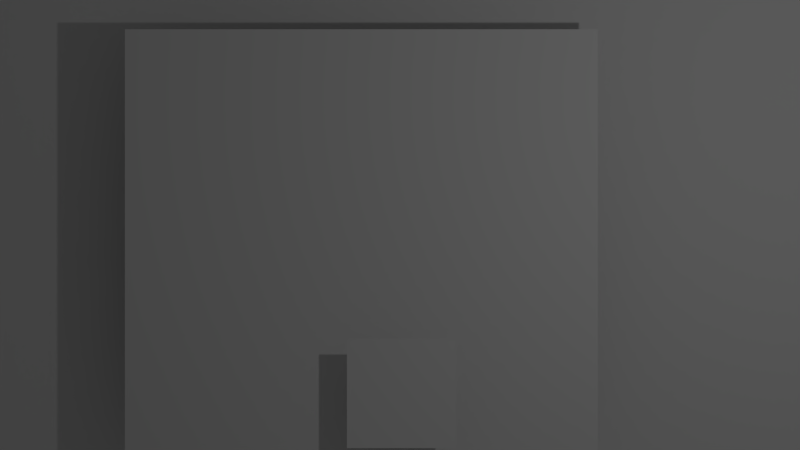 # Source: default.blend  (saved by Blender 2.76.0; exported with 4.5.12 LTS)
import bpy
from mathutils import Matrix  # noqa: F401  (used for matrix-valued properties, if any)

bpy.ops.wm.read_factory_settings(use_empty=True)
scene = bpy.context.scene
scene.name = 'Scene'

# ---- collections
col_collection_1 = bpy.data.collections.new('Collection 1'); scene.collection.children.link(col_collection_1)

# ---- materials (node trees are filled in below, after node groups)
mat_classroom = bpy.data.materials.new('classroom')
mat_classroom.alpha_threshold = 0.0
mat_classroom.use_transparent_shadow = False
mat_classroom.roughness = 0.5
mat_anime_girl_head = bpy.data.materials.new('anime-girl-head')
mat_anime_girl_head.alpha_threshold = 0.0
mat_anime_girl_head.use_transparent_shadow = False
mat_anime_girl_head.roughness = 0.5
mat_anime_mouths = bpy.data.materials.new('anime-mouths')
mat_anime_mouths.alpha_threshold = 0.0
mat_anime_mouths.use_transparent_shadow = False
mat_anime_mouths.roughness = 0.5

# ---- material node trees

# ---- world
world_world = bpy.data.worlds.new('World'); scene.world = world_world
world_world.color = (0.05088, 0.05088, 0.05088)
world_world.use_sun_shadow = False
world_world.sun_shadow_jitter_overblur = 0.0
world_world.cycles.sampling_method = 'MANUAL'
world_world.cycles.sample_map_resolution = 256

# ---- cameras
cam_camera = bpy.data.cameras.new('Camera')
cam_camera.type = 'ORTHO'
cam_camera.clip_end = 100.0
cam_camera.lens = 35.0
cam_camera.sensor_width = 32.0
cam_camera.sensor_height = 18.0
cam_camera.ortho_scale = 7.314
cam_camera.dof.focus_distance = 0.0
cam_camera.dof.aperture_fstop = 128.0

# ---- lights
light_lamp = bpy.data.lights.new('Lamp', 'POINT')
light_lamp.transmission_factor = 0.0
light_lamp.cutoff_distance = 30.0
light_lamp.energy = 100.0
light_lamp.shadow_buffer_clip_start = 1.001
light_lamp.shadow_soft_size = 0.1
light_lamp.shadow_maximum_resolution = 0.006
light_lamp.use_absolute_resolution = True
light_lamp.cycles.use_multiple_importance_sampling = False

# ---- meshes
me_classroom = bpy.data.meshes.new('classroom')
me_classroom.from_pydata([(-0.8, -0.5, 0.0), (0.8, -0.5, 0.0), (-0.8, 0.5, 0.0), (0.8, 0.5, 0.0)], [], [(0, 1, 3, 2)])
_uv = me_classroom.uv_layers.new(name='UVMap')
_uv.uv.foreach_set('vector', [0.0, 0.0, 1.0, 0.0, 1.0, 1.0, 0.0, 1.0])
me_classroom.materials.append(mat_classroom)
me_classroom.use_remesh_preserve_volume = False
me_classroom.use_remesh_preserve_attributes = False
me_classroom.use_mirror_vertex_groups = False
me_classroom.update()
me_head = bpy.data.meshes.new('head')
me_head.from_pydata([(-0.5566, -0.5, 0.0), (0.5566, -0.5, 0.0), (-0.5566, 0.5, 0.0), (0.5566, 0.5, 0.0)], [], [(0, 1, 3, 2)])
_uv = me_head.uv_layers.new(name='UVMap')
_uv.uv.foreach_set('vector', [0.0, 0.0, 1.0, 0.0, 1.0, 1.0, 0.0, 1.0])
me_head.materials.append(mat_anime_girl_head)
me_head.use_remesh_preserve_volume = False
me_head.use_remesh_preserve_attributes = False
me_head.use_mirror_vertex_groups = False
me_head.update()
me_anime_mouths = bpy.data.meshes.new('anime-mouths')
me_anime_mouths.from_pydata([(-0.5, -0.5, 0.0), (0.5, -0.5, 0.0), (-0.5, 0.5, 0.0), (0.5, 0.5, 0.0)], [], [(0, 1, 3, 2)])
_uv = me_anime_mouths.uv_layers.new(name='ANIME_MOUTHS_UV')
_uv.uv.foreach_set('vector', [0.0, 0.75, 0.25, 0.75, 0.25, 1.0, 0.0, 1.0])
me_anime_mouths.materials.append(mat_anime_mouths)
me_anime_mouths.use_remesh_preserve_volume = False
me_anime_mouths.use_remesh_preserve_attributes = False
me_anime_mouths.use_mirror_vertex_groups = False
me_anime_mouths.update()

# ---- objects
ob_background = bpy.data.objects.new('background', me_classroom)
ob_anime_girl = bpy.data.objects.new('anime-girl', me_head)
ob_mouth = bpy.data.objects.new('mouth', me_anime_mouths)
ob_lamp = bpy.data.objects.new('Lamp', light_lamp)
ob_camera = bpy.data.objects.new('camera', cam_camera)

# ---- transforms, parenting, visibility, modifiers, constraints
ob_background.location = (0.5245, -0.1543, 4.906e-09)
ob_background.rotation_euler = (1.816e-09, 7.462e-09, -3.154)
ob_background.scale = (-4.724, -4.724, -4.724)
ob_background.lock_location = (True, True, True)
ob_background.lock_rotation = (True, True, True)
ob_background.lock_scale = (True, True, True)
ob_background.lineart.crease_threshold = 0.0
ob_anime_girl.location = (0.2338, -0.3472, 0.5513)
ob_anime_girl.scale = (3.884, 3.884, 3.884)
ob_anime_girl.lineart.crease_threshold = 0.0
ob_mouth.parent = ob_anime_girl
ob_mouth.matrix_parent_inverse = Matrix(((0.2575, 0.0, 0.0, -0.07467), (0.0, 0.2575, 0.0, 0.0894), (0.0, 0.0, 0.2575, -0.1419), (0.0, 0.0, 0.0, 1.0)))
ob_mouth.location = (0.6581, -1.734, 0.8758)
ob_mouth.lock_location = (True, True, True)
ob_mouth.lock_rotation = (True, True, True)
ob_mouth.lock_scale = (True, True, True)
ob_mouth.lineart.crease_threshold = 0.0
ob_lamp.location = (4.076, 1.005, 5.904)
ob_lamp.rotation_euler = (0.6503, 0.05522, 1.866)
ob_lamp.lock_rotations_4d = False
ob_lamp.empty_display_type = 'ARROWS'
ob_lamp.color = (0.0, 0.0, 0.0, 0.0)
ob_lamp.lineart.crease_threshold = 0.0
ob_camera.location = (0.5871, -0.1947, 10.0)
ob_camera.lock_rotations_4d = False
ob_camera.empty_display_type = 'ARROWS'
ob_camera.color = (0.0, 0.0, 0.0, 0.0)
ob_camera.display_type = 'WIRE'
ob_camera.lineart.crease_threshold = 0.0

# ---- collection membership
col_collection_1.objects.link(ob_background)
col_collection_1.objects.link(ob_anime_girl)
col_collection_1.objects.link(ob_mouth)
col_collection_1.objects.link(ob_lamp)
col_collection_1.objects.link(ob_camera)

# ---- scene / render settings (as saved in the file)
scene.camera = ob_camera
scene.frame_start = 0; scene.frame_end = 110; scene.frame_set(0)
scene.render.engine = 'BLENDER_EEVEE_NEXT'
scene.render.image_settings.color_mode = 'RGB'
scene.render.resolution_percentage = 50
scene.render.dither_intensity = 0.0
scene.render.use_file_extension = False
scene.cycles.use_denoising = False
scene.cycles.samples = 10
scene.cycles.sampling_pattern = 'TABULATED_SOBOL'
scene.cycles.light_sampling_threshold = 0.0
scene.cycles.use_adaptive_sampling = False
scene.cycles.use_light_tree = False
scene.cycles.blur_glossy = 0.0
scene.cycles.pixel_filter_type = 'GAUSSIAN'
scene.cycles.sample_clamp_indirect = 0.0
scene.view_settings.view_transform = 'Standard'
bpy.context.view_layer.update()
